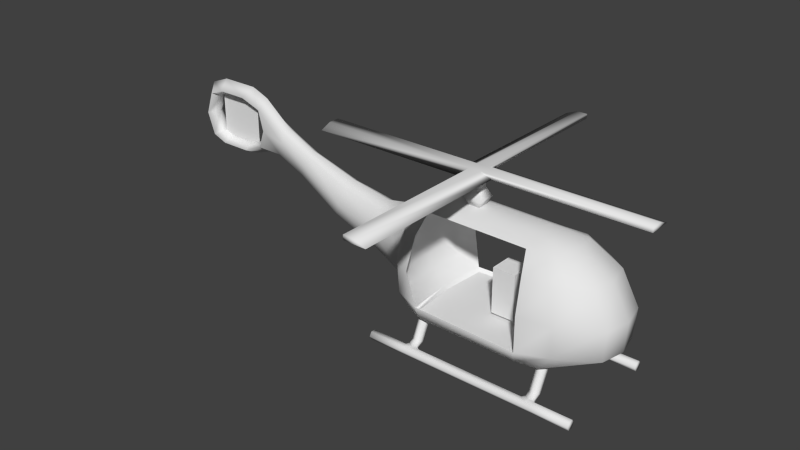 # Source: chopper.blend  (saved by Blender 2.73.0; exported with 4.5.12 LTS)
import bpy
from mathutils import Matrix  # noqa: F401  (used for matrix-valued properties, if any)

bpy.ops.wm.read_factory_settings(use_empty=True)
scene = bpy.context.scene
scene.name = 'Scene'

# ---- collections
col_collection_1 = bpy.data.collections.new('Collection 1'); scene.collection.children.link(col_collection_1)

# ---- materials (node trees are filled in below, after node groups)
mat_material = bpy.data.materials.new('Material')
mat_material.alpha_threshold = 0.0
mat_material.use_transparent_shadow = False
mat_material.roughness = 0.5
mat_material.line_color = (0.0, 0.0, 0.0, 1.0)

# ---- material node trees

# ---- world
world_world = bpy.data.worlds.new('World'); scene.world = world_world
world_world.color = (0.05088, 0.05088, 0.05088)
world_world.use_sun_shadow = False
world_world.sun_shadow_jitter_overblur = 0.0
world_world.cycles.sampling_method = 'MANUAL'
world_world.cycles.sample_map_resolution = 256

# ---- meshes
me_cube_001 = bpy.data.meshes.new('Cube.001')
me_cube_001.from_pydata([(-2.18, -0.9833, -0.8312), (1.972, -0.9833, -0.8312), (-2.18, -1.03, -0.9117), (1.972, -1.03, -0.9117), (-2.18, -1.123, -0.9117), (1.972, -1.123, -0.9117), (-2.18, -1.169, -0.8312), (1.972, -1.169, -0.8312), (-2.18, -1.123, -0.7507), (1.972, -1.123, -0.7507), (-2.18, -1.03, -0.7507), (1.972, -1.03, -0.7507), (-1.483, -0.9833, -0.8312), (-1.175, -0.9833, -0.8312), (-1.105, -1.03, -0.9117), (-1.327, -1.03, -0.9117), (-1.548, -1.03, -0.9117), (-1.135, -1.123, -0.9117), (-1.329, -1.123, -0.9117), (-1.505, -1.123, -0.9117), (-1.178, -1.169, -0.8312), (-1.329, -1.169, -0.8312), (-1.452, -1.169, -0.8312), (-1.201, -1.123, -0.7507), (-1.329, -1.123, -0.7507), (-1.45, -1.123, -0.7507), (-1.203, -1.03, -0.7507), (-1.329, -1.03, -0.7507), (-1.455, -1.03, -0.7507), (-1.334, -0.742, -0.7552), (-1.334, -0.5079, -0.2531), (-1.247, -0.7876, -0.734), (-1.247, -0.5535, -0.2318), (-1.247, -0.8787, -0.6915), (-1.247, -0.6447, -0.1893), (-1.334, -0.9243, -0.6702), (-1.334, -0.6902, -0.1681), (-1.421, -0.8787, -0.6915), (-1.421, -0.6447, -0.1893), (-1.421, -0.7876, -0.734), (-1.421, -0.5535, -0.2318), (-1.34, -0.945, -0.8553), (-1.247, -0.9579, -0.8161), (-1.252, -0.9729, -0.7413), (-1.333, -0.9824, -0.7209), (-1.414, -0.9729, -0.7413), (-1.421, -0.9579, -0.8161), (0.2239, -0.9833, -0.8312), (0.2239, -1.03, -0.9117), (0.2239, -1.123, -0.9117), (0.2239, -1.169, -0.8312), (0.2239, -1.123, -0.7507), (0.2239, -1.03, -0.7507), (1.275, -0.9833, -0.8312), (0.9672, -0.9833, -0.8312), (0.8974, -1.03, -0.9117), (1.119, -1.03, -0.9117), (1.34, -1.03, -0.9117), (0.9274, -1.123, -0.9117), (1.121, -1.123, -0.9117), (1.297, -1.123, -0.9117), (0.97, -1.169, -0.8312), (1.121, -1.169, -0.8312), (1.244, -1.169, -0.8312), (0.9935, -1.123, -0.7507), (1.121, -1.123, -0.7507), (1.242, -1.123, -0.7507), (0.9948, -1.03, -0.7507), (1.121, -1.03, -0.7507), (1.247, -1.03, -0.7507), (1.126, -0.742, -0.7552), (1.126, -0.5079, -0.2531), (1.039, -0.7876, -0.734), (1.039, -0.5535, -0.2318), (1.039, -0.8787, -0.6915), (1.039, -0.6447, -0.1893), (1.126, -0.9243, -0.6702), (1.126, -0.6902, -0.1681), (1.213, -0.8787, -0.6915), (1.213, -0.6447, -0.1893), (1.213, -0.7876, -0.734), (1.213, -0.5535, -0.2318), (1.132, -0.945, -0.8553), (1.039, -0.9579, -0.8161), (1.044, -0.9729, -0.7413), (1.125, -0.9824, -0.7209), (1.206, -0.9729, -0.7413), (1.213, -0.9579, -0.8161), (-2.18, 0.9833, -0.8312), (1.972, 0.9833, -0.8312), (-2.18, 1.03, -0.9117), (1.972, 1.03, -0.9117), (-2.18, 1.123, -0.9117), (1.972, 1.123, -0.9117), (-2.18, 1.169, -0.8312), (1.972, 1.169, -0.8312), (-2.18, 1.123, -0.7507), (1.972, 1.123, -0.7507), (-2.18, 1.03, -0.7507), (1.972, 1.03, -0.7507), (-1.483, 0.9833, -0.8312), (-1.175, 0.9833, -0.8312), (-1.105, 1.03, -0.9117), (-1.327, 1.03, -0.9117), (-1.548, 1.03, -0.9117), (-1.135, 1.123, -0.9117), (-1.329, 1.123, -0.9117), (-1.505, 1.123, -0.9117), (-1.178, 1.169, -0.8312), (-1.329, 1.169, -0.8312), (-1.452, 1.169, -0.8312), (-1.201, 1.123, -0.7507), (-1.329, 1.123, -0.7507), (-1.45, 1.123, -0.7507), (-1.203, 1.03, -0.7507), (-1.329, 1.03, -0.7507), (-1.455, 1.03, -0.7507), (-1.334, 0.742, -0.7552), (-1.334, 0.5079, -0.2531), (-1.247, 0.7876, -0.734), (-1.247, 0.5535, -0.2318), (-1.247, 0.8787, -0.6915), (-1.247, 0.6447, -0.1893), (-1.334, 0.9243, -0.6702), (-1.334, 0.6902, -0.1681), (-1.421, 0.8787, -0.6915), (-1.421, 0.6447, -0.1893), (-1.421, 0.7876, -0.734), (-1.421, 0.5535, -0.2318), (-1.34, 0.945, -0.8553), (-1.247, 0.9579, -0.8161), (-1.252, 0.9729, -0.7413), (-1.333, 0.9824, -0.7209), (-1.414, 0.9729, -0.7413), (-1.421, 0.9579, -0.8161), (0.2239, 0.9833, -0.8312), (0.2239, 1.03, -0.9117), (0.2239, 1.123, -0.9117), (0.2239, 1.169, -0.8312), (0.2239, 1.123, -0.7507), (0.2239, 1.03, -0.7507), (1.275, 0.9833, -0.8312), (0.9672, 0.9833, -0.8312), (0.8974, 1.03, -0.9117), (1.119, 1.03, -0.9117), (1.34, 1.03, -0.9117), (0.9274, 1.123, -0.9117), (1.121, 1.123, -0.9117), (1.297, 1.123, -0.9117), (0.97, 1.169, -0.8312), (1.121, 1.169, -0.8312), (1.244, 1.169, -0.8312), (0.9935, 1.123, -0.7507), (1.121, 1.123, -0.7507), (1.242, 1.123, -0.7507), (0.9948, 1.03, -0.7507), (1.121, 1.03, -0.7507), (1.247, 1.03, -0.7507), (1.126, 0.742, -0.7552), (1.126, 0.5079, -0.2531), (1.039, 0.7876, -0.734), (1.039, 0.5535, -0.2318), (1.039, 0.8787, -0.6915), (1.039, 0.6447, -0.1893), (1.126, 0.9243, -0.6702), (1.126, 0.6902, -0.1681), (1.213, 0.8787, -0.6915), (1.213, 0.6447, -0.1893), (1.213, 0.7876, -0.734), (1.213, 0.5535, -0.2318), (1.132, 0.945, -0.8553), (1.039, 0.9579, -0.8161), (1.044, 0.9729, -0.7413), (1.125, 0.9824, -0.7209), (1.206, 0.9729, -0.7413), (1.213, 0.9579, -0.8161), (-6.039, -4.586e-08, 1.45), (-6.985, -4.586e-08, 1.45), (-6.039, 2.552e-08, 2.396), (-6.985, 2.552e-08, 2.396), (-4.014, -0.3332, 2.412), (-4.014, 0.1109, 2.412), (2.533, 0.3332, 2.412), (2.533, -0.1109, 2.412), (-4.014, -0.1109, 2.504), (-4.014, 0.1109, 2.504), (2.533, 0.1109, 2.504), (2.533, -0.1109, 2.504), (-0.8502, 0.1109, 2.504), (-0.6312, 0.1109, 2.504), (-0.6312, 0.3332, 2.412), (-1.072, 0.1109, 2.412), (-0.6312, -0.1109, 2.504), (-0.8502, -0.1109, 2.504), (-0.8502, -0.3332, 2.412), (-0.4089, -0.1109, 2.412), (-0.6312, -3.222, 2.504), (-0.8502, -3.222, 2.504), (-0.8502, -3.222, 2.412), (-0.4089, -3.222, 2.412), (-0.8502, 3.222, 2.504), (-0.6312, 3.222, 2.504), (-0.6312, 3.222, 2.412), (-1.072, 3.222, 2.412), (-0.8324, -0.0917, 1.8), (-0.8324, 0.0917, 1.8), (-0.649, 0.0917, 1.8), (-0.649, -0.0917, 1.8), (-0.8324, -0.0917, 2.492), (-0.8324, 0.0917, 2.492), (-0.649, 0.0917, 2.492), (-0.649, -0.0917, 2.492), (-0.8324, -0.0917, 2.146), (-0.8324, 0.0917, 2.146), (-0.649, 0.0917, 2.146), (-0.649, -0.0917, 2.146), (-0.814, -0.07332, 2.319), (-0.814, 0.07332, 2.319), (-0.6674, 0.07332, 2.319), (-0.6674, -0.07332, 2.319), (-0.9119, 0.1713, 1.973), (-0.5694, 0.1713, 1.973), (-0.5694, -0.1713, 1.973), (-0.9119, -0.1713, 1.973), (-1.653, -0.7485, -0.1722), (-1.653, 0.7485, -0.1722), (1.176, 0.8647, -0.2158), (1.176, -0.8647, -0.2158), (-1.632, -0.5335, 1.658), (-1.632, 0.5335, 1.658), (1.051, 0.6061, 1.614), (1.051, -0.6061, 1.614), (-1.737, -0.2293, 1.764), (-1.737, 0.2293, 1.764), (-1.765, 0.3996, -0.2481), (-1.765, -0.3996, -0.2481), (1.262, 0.3347, 1.714), (1.262, -0.3347, 1.714), (1.421, -0.4117, -0.2592), (1.421, 0.4117, -0.2592), (-1.756, -0.8485, 0.1136), (-1.756, 0.8485, 0.1136), (1.417, 0.9347, 0.1211), (1.417, -0.9347, 0.1211), (-2.11, -0.4036, 0.1857), (-2.11, 0.4036, 0.1857), (2.105, 0.4649, 0.1013), (2.105, -0.4649, 0.1013), (-1.756, -0.9036, 0.6908), (-1.737, -0.7261, 1.296), (-1.756, 0.9036, 0.6908), (-1.737, 0.7261, 1.296), (1.428, 0.9453, 0.6936), (1.29, 0.8596, 1.277), (1.428, -0.9453, 0.6936), (1.29, -0.8596, 1.277), (-2.085, -0.4974, 0.7031), (-2.045, -0.3504, 1.265), (-2.085, 0.4974, 0.7031), (-2.045, 0.3504, 1.265), (2.151, 0.4819, 0.6913), (1.821, 0.4649, 1.307), (2.151, -0.4819, 0.6913), (1.821, -0.4649, 1.307), (0.7117, 0.8011, 1.282), (-1.378, 0.5277, 1.669), (-1.3, 0.8459, -0.2544), (0.709, 0.888, -0.2489), (0.5989, -0.525, 1.651), (-1.378, -0.5277, 1.669), (-1.3, -0.8459, -0.2544), (0.709, -0.888, -0.2489), (-1.3, -0.4086, -0.3376), (0.7782, -0.3912, -0.341), (-1.3, 0.4086, -0.3376), (0.7782, 0.3912, -0.341), (0.7047, -0.2026, 1.815), (-1.457, -0.2033, 1.829), (0.7047, 0.2026, 1.815), (-1.457, 0.2033, 1.829), (-1.33, 0.9323, 0.001411), (0.7117, -0.8011, 1.282), (-1.33, -0.9323, 0.001411), (1.249, 0.6793, -0.06683), (-1.457, 0.7855, 1.295), (1.249, -0.6793, -0.06683), (1.462, 0.0, -0.06684), (0.7775, 1.013, 0.6936), (-1.457, -0.7855, 1.295), (-1.349, 0.0, -0.06685), (-1.481, -0.9964, 0.6912), (-1.286, 0.8869, -0.06685), (-1.83, 0.0, -0.303), (1.319, 0.0, 1.712), (1.487, 0.0, -0.2592), (-2.146, 0.0, 0.04116), (2.209, 0.0, 0.1013), (-2.087, 0.0, 1.394), (1.909, 0.0, 1.307), (2.257, 0.0, 0.6913), (-1.544, 0.0, -0.3558), (0.8114, 0.0, -0.341), (-2.938, 0.0, 0.2901), (-3.56, 0.0, 1.446), (-3.907, 0.0, 0.5851), (-3.607, -0.1965, 1.331), (-3.701, -0.2813, 0.9948), (-3.837, -0.1979, 0.7362), (-4.601, 1.863e-09, 1.754), (-4.859, 1.863e-09, 1.233), (-4.554, -0.1392, 1.65), (-4.708, -0.1743, 1.479), (-4.754, -0.1449, 1.243), (-2.904, -0.2512, 0.435), (-2.809, -0.338, 0.7765), (-2.754, -0.2444, 1.168), (-2.732, 0.0, 1.292), (0.7751, 0.0, -0.06685), (-1.396, 0.0, 0.001411), (-1.757, 7.236e-10, 0.7232), (-3.607, 0.1965, 1.331), (-3.701, 0.2813, 0.9948), (-3.837, 0.1979, 0.7362), (0.7751, 0.9591, -0.06685), (1.185, -0.5278, 1.546), (1.495, -0.7771, 0.7892), (1.381, -0.7195, 1.269), (1.441, 0.0, 1.626), (-1.286, -0.8869, -0.06685), (1.688, 0.0, 1.293), (1.834, 0.0, 0.7873), (-1.8, 0.0, 1.762), (0.7271, 0.0, 1.813), (-1.507, 0.0, 1.827), (-1.737, 7.236e-10, 1.239), (-1.378, 0.0, 1.669), (0.5989, 0.0, 1.651), (-4.554, 0.1392, 1.65), (-4.708, 0.1743, 1.479), (-4.754, 0.1449, 1.243), (-2.904, 0.2512, 0.435), (-2.809, 0.338, 0.7765), (-2.754, 0.2444, 1.168), (1.288, 0.7108, 0.001425), (1.185, 0.5278, 1.546), (1.495, 0.7771, 0.7892), (1.381, 0.7195, 1.269), (-1.693, 0.3903, 1.448), (-1.737, 0.5563, 1.239), (-1.757, 0.735, 0.7232), (-1.757, -0.735, 0.7232), (-1.651, -0.6925, 0.2346), (-1.693, -0.3903, 1.448), (-1.737, -0.5563, 1.239), (-1.698, 7.236e-10, 0.2347), (-1.693, 7.236e-10, 1.448), (-1.651, 0.6925, 0.2346), (0.7751, -0.9591, -0.06685), (-1.286, -0.8869, -0.06685), (0.7751, 0.9591, -0.06685), (-1.286, 0.8869, -0.06685), (-1.349, 0.0, -0.06685), (1.462, 0.0, -0.06684), (1.249, -0.6793, -0.06683), (1.249, 0.6793, -0.06683), (-5.158, 1.89e-08, 2.026), (-5.365, 2.027e-08, 1.516), (-5.205, -0.1419, 1.952), (-5.232, -0.16, 1.752), (-5.333, -0.1491, 1.505), (-5.205, 0.1419, 1.952), (-5.232, 0.16, 1.752), (-5.333, 0.1491, 1.505), (-5.747, 2.907e-08, 2.501), (-5.746, 3.359e-08, 1.41), (-5.837, -0.176, 2.295), (-5.675, -0.2261, 1.917), (-5.852, -0.1772, 1.523), (-5.837, 0.176, 2.295), (-5.675, 0.2261, 1.917), (-5.852, 0.1772, 1.523), (-7.427, 1.593e-08, 1.936), (-7.259, 2.907e-08, 2.501), (-7.259, 3.359e-08, 1.41), (-7.093, -0.2305, 2.362), (-7.249, -0.2261, 1.917), (-7.093, -0.2305, 1.492), (-7.093, 0.2305, 2.362), (-7.249, 0.2261, 1.917), (-7.093, 0.2305, 1.492), (-6.881, 3.539e-08, 1.275), (-6.125, 3.539e-08, 1.275), (-6.804, 0.2305, 1.381), (-6.202, 0.2305, 1.381), (-6.201, 0.2305, 2.471), (-6.805, 0.2305, 2.471), (-6.129, 3.353e-08, 2.65), (-6.877, 3.539e-08, 2.65), (-6.804, -0.2305, 1.381), (-6.202, -0.2305, 1.381), (-6.805, -0.2305, 2.471), (-6.201, -0.2305, 2.471), (-5.998, 3.155e-08, 1.555), (-6.245, 3.155e-08, 1.461), (-6.759, 3.155e-08, 1.461), (-7.005, 3.155e-08, 1.555), (-7.138, 3.155e-08, 1.919), (-7.005, 5.698e-08, 2.298), (-6.759, 5.698e-08, 2.391), (-6.244, 5.698e-08, 2.391), (-5.999, 5.698e-08, 2.298), (-5.796, 3.155e-08, 1.919), (0.7751, -0.9591, -0.06685), (-1.33, -0.9323, 0.001411), (0.7751, 1.008, 0.001411), (-1.481, 0.9964, 0.6912), (1.288, -0.7108, 0.001425), (1.512, 0.0, 0.001416), (1.288, -0.7108, 0.001425), (0.7751, -1.008, 0.001411), (0.7751, 1.008, 0.001411), (0.5989, 0.525, 1.651), (0.7751, 1.008, 0.001411), (0.7117, 0.8011, 1.282), (-1.33, 0.9323, 0.001411), (-1.33, 0.9323, 0.001411), (-1.396, 0.0, 0.001411), (1.288, 0.7108, 0.001425), (-1.481, 0.9964, 0.6912), (0.7775, -1.013, 0.6936), (0.7751, -1.008, 0.001411), (1.512, 0.0, 0.001416), (-1.481, -0.9964, 0.6912), (0.7117, -0.8011, 1.282), (-1.457, -0.7855, 1.295), (-1.457, 0.7855, 1.295), (0.7775, 1.013, 0.6936), (0.7775, -1.013, 0.6936), (-1.378, -0.5277, 1.669), (0.5989, -0.525, 1.651), (-1.378, 0.5277, 1.669), (0.5989, 0.525, 1.651)], [], [(3, 1, 7, 5), (1, 3, 57, 53), (54, 83, 82, 55), (84, 83, 54, 67), (57, 60, 59, 56), (3, 5, 60, 57), (56, 59, 58, 55), (0, 2, 4, 6), (0, 12, 16, 2), (13, 14, 41, 42), (43, 26, 13, 42), (2, 16, 19, 4), (16, 15, 18, 19), (15, 14, 17, 18), (4, 19, 22, 6), (19, 18, 21, 22), (18, 17, 20, 21), (6, 22, 25, 8), (22, 21, 24, 25), (21, 20, 23, 24), (10, 28, 12, 0), (46, 12, 28, 45), (45, 28, 27, 44), (8, 25, 28, 10), (25, 24, 27, 28), (24, 23, 26, 27), (29, 30, 32, 31), (31, 32, 34, 33), (33, 34, 36, 35), (35, 36, 38, 37), (39, 40, 30, 29), (37, 38, 40, 39), (39, 29, 41, 46), (27, 26, 43, 44), (37, 39, 46, 45), (35, 37, 45, 44), (33, 35, 44, 43), (31, 33, 43, 42), (29, 31, 42, 41), (46, 41, 16, 12), (14, 15, 16, 41), (23, 51, 52, 26), (20, 50, 51, 23), (17, 49, 50, 20), (14, 48, 49, 17), (13, 47, 48, 14), (26, 52, 47, 13), (5, 7, 63, 60), (60, 63, 62, 59), (59, 62, 61, 58), (7, 9, 66, 63), (63, 66, 65, 62), (62, 65, 64, 61), (11, 1, 53, 69), (87, 86, 69, 53), (86, 85, 68, 69), (9, 11, 69, 66), (66, 69, 68, 65), (65, 68, 67, 64), (70, 72, 73, 71), (72, 74, 75, 73), (74, 76, 77, 75), (76, 78, 79, 77), (80, 70, 71, 81), (78, 80, 81, 79), (80, 87, 82, 70), (68, 85, 84, 67), (78, 86, 87, 80), (76, 85, 86, 78), (74, 84, 85, 76), (72, 83, 84, 74), (70, 82, 83, 72), (87, 53, 57, 82), (55, 82, 57, 56), (64, 67, 52, 51), (61, 64, 51, 50), (58, 61, 50, 49), (55, 58, 49, 48), (54, 55, 48, 47), (67, 54, 47, 52), (89, 91, 93, 95), (89, 141, 145, 91), (142, 143, 170, 171), (172, 155, 142, 171), (145, 144, 147, 148), (91, 145, 148, 93), (144, 143, 146, 147), (90, 88, 94, 92), (88, 90, 104, 100), (101, 130, 129, 102), (131, 130, 101, 114), (90, 92, 107, 104), (104, 107, 106, 103), (103, 106, 105, 102), (92, 94, 110, 107), (107, 110, 109, 106), (106, 109, 108, 105), (94, 96, 113, 110), (110, 113, 112, 109), (109, 112, 111, 108), (98, 88, 100, 116), (134, 133, 116, 100), (133, 132, 115, 116), (96, 98, 116, 113), (113, 116, 115, 112), (112, 115, 114, 111), (117, 119, 120, 118), (119, 121, 122, 120), (121, 123, 124, 122), (123, 125, 126, 124), (127, 117, 118, 128), (125, 127, 128, 126), (127, 134, 129, 117), (115, 132, 131, 114), (125, 133, 134, 127), (123, 132, 133, 125), (121, 131, 132, 123), (119, 130, 131, 121), (117, 129, 130, 119), (134, 100, 104, 129), (102, 129, 104, 103), (111, 114, 140, 139), (108, 111, 139, 138), (105, 108, 138, 137), (102, 105, 137, 136), (101, 102, 136, 135), (114, 101, 135, 140), (93, 148, 151, 95), (148, 147, 150, 151), (147, 146, 149, 150), (95, 151, 154, 97), (151, 150, 153, 154), (150, 149, 152, 153), (99, 157, 141, 89), (175, 141, 157, 174), (174, 157, 156, 173), (97, 154, 157, 99), (154, 153, 156, 157), (153, 152, 155, 156), (158, 159, 161, 160), (160, 161, 163, 162), (162, 163, 165, 164), (164, 165, 167, 166), (168, 169, 159, 158), (166, 167, 169, 168), (168, 158, 170, 175), (156, 155, 172, 173), (166, 168, 175, 174), (164, 166, 174, 173), (162, 164, 173, 172), (160, 162, 172, 171), (158, 160, 171, 170), (175, 170, 145, 141), (143, 144, 145, 170), (152, 139, 140, 155), (149, 138, 139, 152), (146, 137, 138, 149), (143, 136, 137, 146), (142, 135, 136, 143), (155, 140, 135, 142), (99, 89, 95, 97), (1, 11, 9, 7), (10, 0, 6, 8), (88, 98, 96, 94), (177, 176, 178, 179), (184, 185, 181, 180), (189, 186, 182, 190), (186, 187, 183, 182), (193, 184, 180, 194), (195, 190, 182, 183), (193, 188, 185, 184), (185, 188, 191, 181), (189, 190, 202, 201), (187, 192, 195, 183), (193, 194, 198, 197), (180, 181, 191, 194), (194, 191, 190, 195), (187, 186, 189, 192), (192, 189, 188, 193), (196, 197, 198, 199), (195, 192, 196, 199), (194, 195, 199, 198), (192, 193, 197, 196), (200, 201, 202, 203), (191, 188, 200, 203), (190, 191, 203, 202), (188, 189, 201, 200), (223, 220, 205, 204), (220, 221, 206, 205), (221, 222, 207, 206), (222, 223, 204, 207), (204, 205, 206, 207), (211, 210, 209, 208), (216, 217, 213, 212), (217, 218, 214, 213), (218, 219, 215, 214), (219, 216, 212, 215), (208, 209, 217, 216), (209, 210, 218, 217), (210, 211, 219, 218), (211, 208, 216, 219), (212, 213, 220, 223), (213, 214, 221, 220), (214, 215, 222, 221), (215, 212, 223, 222), (247, 243, 227, 238), (322, 339, 338, 321), (240, 244, 235, 224), (296, 247, 238, 294), (271, 273, 238, 227), (269, 277, 232, 228), (262, 254, 243, 247), (248, 256, 244, 240), (299, 262, 247, 296), (237, 231, 255, 263), (263, 255, 254, 262), (269, 228, 249, 288), (288, 249, 248, 290), (228, 232, 257, 249), (249, 257, 256, 248), (267, 226, 239, 275), (293, 237, 263, 298), (298, 263, 262, 299), (302, 313, 307, 304), (313, 314, 306, 307), (314, 315, 305, 306), (224, 235, 272, 270), (270, 272, 273, 271), (231, 237, 276, 268), (268, 276, 277, 269), (306, 305, 310, 311), (307, 306, 311, 312), (244, 295, 292, 235), (304, 307, 312, 309), (273, 301, 294, 238), (315, 316, 303, 305), (235, 292, 300, 272), (272, 300, 301, 273), (340, 322, 321, 341), (265, 229, 233, 279), (341, 321, 320, 342), (337, 338, 371, 370), (338, 339, 372, 371), (305, 303, 308, 310), (295, 244, 313, 302), (244, 256, 314, 313), (256, 257, 315, 314), (257, 297, 316, 315), (361, 358, 357, 317), (334, 355, 352, 353), (250, 241, 245, 258), (351, 354, 319, 350), (280, 266, 225, 241), (236, 261, 253, 230), (260, 246, 242, 252), (261, 260, 252, 253), (225, 266, 274, 234), (229, 251, 259, 233), (241, 225, 234, 245), (266, 267, 275, 274), (245, 340, 341, 258), (251, 250, 258, 259), (265, 284, 251, 229), (344, 421, 423, 346), (321, 338, 337, 320), (246, 239, 226, 242), (357, 363, 362, 317), (344, 327, 336, 421), (327, 329, 326, 324), (329, 330, 325, 326), (304, 309, 339, 322), (245, 234, 292, 295), (236, 278, 332, 293), (342, 320, 303, 316), (326, 325, 429, 433), (339, 309, 366, 372), (298, 299, 260, 261), (327, 344, 346, 329), (350, 319, 334, 353), (258, 341, 342, 259), (237, 293, 332, 276), (276, 332, 333, 277), (277, 333, 331, 232), (232, 331, 297, 257), (274, 275, 301, 300), (295, 302, 340, 245), (296, 294, 239, 246), (349, 348, 334, 319), (279, 233, 331, 333), (293, 298, 261, 236), (233, 259, 297, 331), (359, 317, 362, 364), (299, 296, 246, 260), (275, 239, 294, 301), (278, 279, 333, 332), (356, 349, 319, 354), (320, 337, 308, 303), (308, 337, 370, 365), (234, 274, 300, 292), (329, 346, 345, 330), (302, 304, 322, 340), (259, 342, 316, 297), (361, 317, 359, 360), (334, 348, 347, 355), (285, 418, 417, 286), (370, 371, 379, 378), (371, 372, 380, 379), (372, 366, 374, 380), (365, 370, 378, 373), (309, 312, 369, 366), (312, 311, 368, 369), (311, 310, 367, 368), (310, 308, 365, 367), (373, 378, 394, 396), (374, 377, 399, 391), (366, 369, 377, 374), (369, 368, 376, 377), (368, 367, 375, 376), (367, 365, 373, 375), (384, 382, 381, 385), (385, 381, 383, 386), (388, 389, 383, 381), (387, 388, 381, 382), (375, 373, 396, 401), (397, 395, 387, 382), (390, 398, 386, 383), (400, 397, 382, 384), (380, 374, 391, 393), (390, 392, 393, 391), (395, 397, 396, 394), (398, 390, 391, 399), (397, 400, 401, 396), (392, 390, 383, 389), (402, 380, 393, 403), (404, 398, 399, 403), (405, 386, 398, 404), (405, 389, 388, 406), (406, 388, 387, 407), (408, 400, 384, 407), (408, 409, 401, 400), (410, 375, 401, 409), (411, 410, 378, 379), (402, 411, 379, 380), (377, 402, 403, 399), (392, 404, 403, 393), (389, 405, 404, 392), (386, 405, 406, 385), (385, 406, 407, 384), (395, 408, 407, 387), (395, 394, 409, 408), (378, 410, 409, 394), (376, 375, 410, 411), (377, 376, 411, 402), (413, 240, 224, 270), (253, 252, 287, 264), (290, 248, 240, 413), (243, 430, 271, 227), (430, 413, 270, 271), (254, 437, 430, 243), (252, 242, 422, 287), (231, 268, 281, 255), (255, 281, 437, 254), (441, 265, 279, 278), (284, 415, 250, 251), (230, 253, 264, 441), (336, 439, 438, 335), (230, 441, 278, 236), (422, 267, 266, 280), (242, 226, 267, 422), (436, 420, 343, 345), (346, 423, 436, 345), (415, 280, 241, 250), (429, 325, 416, 419), (330, 431, 416, 325), (324, 326, 433, 439), (324, 439, 336, 327), (330, 345, 343, 431), (336, 335, 440, 421), (347, 348, 435, 440), (348, 349, 428, 435), (351, 350, 432, 282), (353, 352, 438, 434), (350, 353, 434, 432), (354, 351, 282, 318), (352, 355, 335, 438), (349, 356, 425, 428), (355, 347, 440, 335), (356, 354, 318, 425), (412, 328, 413, 430), (291, 323, 414, 424), (328, 289, 426, 413), (412, 430, 418, 285), (283, 427, 414, 323), (289, 291, 424, 426), (286, 417, 427, 283)])
me_cube_001.polygons.foreach_set('use_smooth', [1, 1, 1, 1, 1, 1, 1, 1, 1, 1, 1, 1, 1, 1, 1, 1, 1, 1, 1, 1, 1, 1, 1, 1, 1, 1, 1, 1, 1, 1, 1, 1, 1, 1, 1, 1, 1, 1, 1, 1, 1, 1, 1, 1, 1, 1, 1, 1, 1, 1, 1, 1, 1, 1, 1, 1, 1, 1, 1, 1, 1, 1, 1, 1, 1, 1, 1, 1, 1, 1, 1, 1, 1, 1, 1, 1, 1, 1, 1, 1, 1, 1, 1, 1, 1, 1, 1, 1, 1, 1, 1, 1, 1, 1, 1, 1, 1, 1, 1, 1, 1, 1, 1, 1, 1, 1, 1, 1, 1, 1, 1, 1, 1, 1, 1, 1, 1, 1, 1, 1, 1, 1, 1, 1, 1, 1, 1, 1, 1, 1, 1, 1, 1, 1, 1, 1, 1, 1, 1, 1, 1, 1, 1, 1, 1, 1, 1, 1, 1, 1, 1, 1, 1, 1, 1, 1, 1, 1, 1, 1, 1, 1, 1, 1, 0, 1, 1, 1, 1, 1, 1, 1, 1, 1, 1, 1, 1, 1, 1, 1, 1, 1, 1, 1, 1, 1, 1, 1, 1, 1, 1, 1, 1, 1, 1, 1, 1, 1, 1, 1, 1, 1, 1, 1, 1, 1, 1, 1, 1, 1, 1, 1, 1, 1, 1, 1, 1, 1, 1, 1, 1, 1, 1, 1, 1, 1, 1, 1, 1, 1, 1, 1, 1, 1, 1, 1, 1, 1, 1, 1, 1, 1, 1, 1, 1, 1, 1, 1, 0, 1, 1, 1, 1, 1, 1, 1, 1, 1, 1, 1, 1, 1, 1, 1, 1, 1, 0, 1, 1, 1, 1, 1, 1, 1, 1, 1, 1, 1, 1, 1, 1, 1, 1, 1, 1, 1, 1, 1, 1, 1, 1, 0, 1, 1, 1, 1, 1, 1, 1, 1, 1, 1, 0, 1, 1, 1, 1, 1, 1, 1, 1, 1, 1, 1, 1, 1, 1, 1, 1, 1, 1, 1, 1, 1, 1, 1, 1, 1, 1, 1, 1, 1, 1, 1, 1, 1, 1, 1, 1, 1, 1, 1, 1, 1, 1, 1, 1, 1, 1, 1, 1, 1, 1, 1, 1, 1, 1, 1, 1, 1, 1, 1, 1, 1, 1, 1, 1, 1, 1, 1, 1, 1, 1, 1, 1, 1, 1, 1, 1, 1, 1, 1, 1, 1, 1, 1, 1, 1, 1, 1, 1, 1, 1, 1, 1])
_uv = me_cube_001.uv_layers.new(name='UVMap')
_uv.uv.foreach_set('vector', [0.2141, 0.8614, 0.2078, 0.8578, 0.2203, 0.8506, 0.2203, 0.8578, 0.3799, 0.9768, 0.3735, 0.9767, 0.3735, 0.9276, 0.3799, 0.9226, 0.9558, 0.7818, 0.9545, 0.7761, 0.9575, 0.7689, 0.9622, 0.7873, 0.9487, 0.7758, 0.9545, 0.7761, 0.9558, 0.7818, 0.9496, 0.7798, 0.9422, 0.08297, 0.9494, 0.08637, 0.9494, 0.1, 0.9422, 0.1002, 0.9422, 0.03388, 0.9494, 0.03388, 0.9494, 0.08637, 0.9422, 0.08297, 0.9422, 0.1002, 0.9494, 0.1, 0.9494, 0.1151, 0.9422, 0.1174, 0.1985, 0.8506, 0.1985, 0.8578, 0.1922, 0.8614, 0.186, 0.8578, 0.9661, 0.603, 0.9653, 0.6571, 0.959, 0.6518, 0.9598, 0.6027, 0.9558, 0.9482, 0.9622, 0.9429, 0.9575, 0.9609, 0.9545, 0.9537, 0.9487, 0.9542, 0.9496, 0.9505, 0.9558, 0.9482, 0.9545, 0.9537, 0.9422, 0.3566, 0.9422, 0.3075, 0.9494, 0.3041, 0.9494, 0.3566, 0.9422, 0.3075, 0.9422, 0.2902, 0.9494, 0.2904, 0.9494, 0.3041, 0.9422, 0.2902, 0.9422, 0.273, 0.9494, 0.2754, 0.9494, 0.2904, 0.821, 0.9517, 0.821, 0.8992, 0.8274, 0.895, 0.8274, 0.9516, 0.821, 0.8992, 0.821, 0.8856, 0.8274, 0.8855, 0.8274, 0.895, 0.821, 0.8856, 0.821, 0.8705, 0.8274, 0.8737, 0.8274, 0.8855, 0.8274, 0.9516, 0.8274, 0.895, 0.8335, 0.895, 0.8335, 0.9517, 0.8274, 0.895, 0.8274, 0.8855, 0.8335, 0.8856, 0.8335, 0.895, 0.8274, 0.8855, 0.8274, 0.8737, 0.8335, 0.8757, 0.8335, 0.8856, 0.9723, 0.6029, 0.9714, 0.6592, 0.9653, 0.6571, 0.9661, 0.603, 0.9665, 0.662, 0.9653, 0.6571, 0.9714, 0.6592, 0.9723, 0.6626, 0.8864, 0.09337, 0.8908, 0.09016, 0.8908, 0.09997, 0.8871, 0.09969, 0.898, 0.03382, 0.898, 0.09059, 0.8908, 0.09016, 0.8908, 0.03382, 0.898, 0.09059, 0.898, 0.09997, 0.8908, 0.09997, 0.8908, 0.09016, 0.898, 0.09997, 0.898, 0.1099, 0.8908, 0.1098, 0.8908, 0.09997, 0.07554, 0.9411, 0.07554, 0.9808, 0.06892, 0.9824, 0.06892, 0.9427, 0.0475, 0.9839, 0.05182, 0.9411, 0.0596, 0.9419, 0.05528, 0.9847, 0.151, 0.9411, 0.151, 0.9794, 0.1444, 0.9813, 0.1444, 0.943, 0.1444, 0.943, 0.1444, 0.9813, 0.1375, 0.9797, 0.1375, 0.9413, 0.08245, 0.9425, 0.08245, 0.9822, 0.07554, 0.9808, 0.07554, 0.9411, 0.8067, 0.9271, 0.811, 0.9699, 0.8032, 0.9707, 0.7989, 0.9278, 0.786, 0.008156, 0.7928, 0.004663, 0.7924, 0.02044, 0.7861, 0.02139, 0.8908, 0.09997, 0.8908, 0.1098, 0.8864, 0.1059, 0.8871, 0.09969, 0.8067, 0.9271, 0.7989, 0.9278, 0.807, 0.9156, 0.811, 0.92, 0.8826, 0.09962, 0.879, 0.09284, 0.8864, 0.09337, 0.8871, 0.09969, 0.879, 0.1064, 0.8826, 0.09962, 0.8871, 0.09969, 0.8864, 0.1059, 0.0475, 0.9839, 0.05528, 0.9847, 0.0596, 0.9918, 0.05561, 0.9962, 0.7928, 0.004663, 0.7995, 0.008255, 0.7995, 0.02149, 0.7924, 0.02044, 0.9665, 0.662, 0.9634, 0.6683, 0.959, 0.6518, 0.9653, 0.6571, 0.9422, 0.273, 0.9422, 0.2902, 0.9422, 0.3075, 0.9356, 0.2914, 0.898, 0.1099, 0.898, 0.2207, 0.8908, 0.2207, 0.8908, 0.1098, 0.8274, 0.8737, 0.8274, 0.7648, 0.8335, 0.7649, 0.8335, 0.8757, 0.821, 0.8705, 0.821, 0.7649, 0.8274, 0.7648, 0.8274, 0.8737, 0.9422, 0.273, 0.9422, 0.1697, 0.9494, 0.1697, 0.9494, 0.2754, 0.9558, 0.9482, 0.9558, 0.8395, 0.9622, 0.8396, 0.9622, 0.9429, 0.9496, 0.9505, 0.9496, 0.8397, 0.9558, 0.8395, 0.9558, 0.9482, 0.821, 0.6291, 0.8274, 0.629, 0.8274, 0.6856, 0.821, 0.6816, 0.821, 0.6816, 0.8274, 0.6856, 0.8274, 0.6951, 0.821, 0.6952, 0.821, 0.6952, 0.8274, 0.6951, 0.8274, 0.7069, 0.821, 0.7103, 0.8274, 0.629, 0.8335, 0.6291, 0.8335, 0.6859, 0.8274, 0.6856, 0.8274, 0.6856, 0.8335, 0.6859, 0.8335, 0.6953, 0.8274, 0.6951, 0.8274, 0.6951, 0.8335, 0.6953, 0.8335, 0.7052, 0.8274, 0.7069, 0.386, 0.9767, 0.3799, 0.9768, 0.3799, 0.9226, 0.386, 0.9204, 0.9879, 0.3544, 0.9922, 0.3502, 0.9953, 0.3534, 0.9888, 0.3566, 0.8864, 0.297, 0.8871, 0.2907, 0.8908, 0.2904, 0.8908, 0.3002, 0.898, 0.3566, 0.8908, 0.3566, 0.8908, 0.3002, 0.898, 0.2998, 0.898, 0.2998, 0.8908, 0.3002, 0.8908, 0.2904, 0.898, 0.2904, 0.898, 0.2904, 0.8908, 0.2904, 0.8908, 0.2806, 0.898, 0.2805, 0.2431, 0.9411, 0.25, 0.9425, 0.25, 0.9822, 0.2431, 0.9808, 0.004663, 0.9534, 0.01244, 0.9526, 0.01676, 0.9954, 0.008978, 0.9962, 0.1603, 0.9413, 0.1673, 0.943, 0.1673, 0.9813, 0.1603, 0.9797, 0.1673, 0.943, 0.1739, 0.9411, 0.1739, 0.9794, 0.1673, 0.9813, 0.2365, 0.9427, 0.2431, 0.9411, 0.2431, 0.9808, 0.2365, 0.9824, 0.9883, 0.3429, 0.9806, 0.3416, 0.9876, 0.2992, 0.9953, 0.3004, 0.3517, 0.8444, 0.3517, 0.8576, 0.3455, 0.8566, 0.345, 0.8408, 0.8908, 0.2904, 0.8871, 0.2907, 0.8864, 0.2844, 0.8908, 0.2806, 0.9883, 0.3429, 0.9922, 0.3502, 0.9879, 0.3544, 0.9806, 0.3416, 0.8826, 0.2908, 0.8871, 0.2907, 0.8864, 0.297, 0.879, 0.2976, 0.879, 0.284, 0.8864, 0.2844, 0.8871, 0.2907, 0.8826, 0.2908, 0.004663, 0.9534, 0.01278, 0.9411, 0.01676, 0.9455, 0.01244, 0.9526, 0.345, 0.8408, 0.3455, 0.8566, 0.3382, 0.8575, 0.3381, 0.8443, 0.3812, 0.9179, 0.3799, 0.9226, 0.3735, 0.9276, 0.3782, 0.9117, 0.9422, 0.1174, 0.9356, 0.09923, 0.9422, 0.08297, 0.9422, 0.1002, 0.898, 0.2805, 0.8908, 0.2806, 0.8908, 0.2207, 0.898, 0.2207, 0.8274, 0.7069, 0.8335, 0.7052, 0.8335, 0.7649, 0.8274, 0.7648, 0.821, 0.7103, 0.8274, 0.7069, 0.8274, 0.7648, 0.821, 0.7649, 0.9422, 0.1174, 0.9494, 0.1151, 0.9494, 0.1697, 0.9422, 0.1697, 0.9558, 0.7818, 0.9622, 0.7873, 0.9622, 0.8396, 0.9558, 0.8395, 0.9496, 0.7798, 0.9558, 0.7818, 0.9558, 0.8395, 0.9496, 0.8397, 0.2777, 0.8578, 0.2714, 0.8614, 0.2652, 0.8578, 0.2652, 0.8506, 0.9173, 0.9737, 0.9173, 0.9196, 0.9236, 0.9246, 0.9236, 0.9736, 0.9654, 0.4143, 0.959, 0.4198, 0.9636, 0.4013, 0.9666, 0.4086, 0.9724, 0.4083, 0.9715, 0.4123, 0.9654, 0.4143, 0.9666, 0.4086, 0.8501, 0.6781, 0.8501, 0.6953, 0.8428, 0.6951, 0.8428, 0.6815, 0.8501, 0.629, 0.8501, 0.6781, 0.8428, 0.6815, 0.8428, 0.629, 0.8501, 0.6953, 0.8501, 0.7125, 0.8428, 0.7102, 0.8428, 0.6951, 0.2995, 0.8506, 0.2995, 0.8578, 0.287, 0.8506, 0.2932, 0.847, 0.9661, 0.7429, 0.9597, 0.7431, 0.959, 0.694, 0.9653, 0.6887, 0.9654, 0.5807, 0.9666, 0.5862, 0.9636, 0.5934, 0.959, 0.5754, 0.9724, 0.5867, 0.9666, 0.5862, 0.9654, 0.5807, 0.9715, 0.583, 0.8501, 0.9517, 0.8428, 0.9517, 0.8428, 0.8992, 0.8501, 0.9026, 0.8501, 0.9026, 0.8428, 0.8992, 0.8428, 0.8855, 0.8501, 0.8854, 0.8501, 0.8854, 0.8428, 0.8855, 0.8428, 0.8705, 0.8501, 0.8682, 0.9713, 0.3565, 0.9649, 0.3564, 0.9649, 0.2998, 0.9713, 0.3041, 0.9713, 0.3041, 0.9649, 0.2998, 0.9649, 0.2903, 0.9713, 0.2904, 0.9713, 0.2904, 0.9649, 0.2903, 0.9649, 0.2786, 0.9713, 0.2754, 0.9649, 0.3564, 0.9588, 0.3566, 0.9588, 0.2998, 0.9649, 0.2998, 0.9649, 0.2998, 0.9588, 0.2998, 0.9588, 0.2904, 0.9649, 0.2903, 0.9649, 0.2903, 0.9588, 0.2904, 0.9588, 0.2805, 0.9649, 0.2786, 0.9723, 0.7429, 0.9661, 0.7429, 0.9653, 0.6887, 0.9714, 0.6866, 0.9665, 0.6838, 0.9723, 0.6833, 0.9714, 0.6866, 0.9653, 0.6887, 0.919, 0.09337, 0.9182, 0.09969, 0.9146, 0.09997, 0.9146, 0.09016, 0.9073, 0.03382, 0.9146, 0.03382, 0.9146, 0.09016, 0.9073, 0.09059, 0.9073, 0.09059, 0.9146, 0.09016, 0.9146, 0.09997, 0.9073, 0.09997, 0.9073, 0.09997, 0.9146, 0.09997, 0.9146, 0.1098, 0.9073, 0.1099, 0.09869, 0.9411, 0.1053, 0.9427, 0.1053, 0.9824, 0.09869, 0.9808, 0.02608, 0.9534, 0.03386, 0.9526, 0.03818, 0.9954, 0.0304, 0.9962, 0.2272, 0.9813, 0.2206, 0.9794, 0.2206, 0.9411, 0.2272, 0.943, 0.2206, 0.9794, 0.2137, 0.9811, 0.2137, 0.9428, 0.2206, 0.9411, 0.09178, 0.9425, 0.09869, 0.9411, 0.09869, 0.9808, 0.09178, 0.9822, 0.9895, 0.8975, 0.9817, 0.8967, 0.9861, 0.8539, 0.9938, 0.8546, 0.8317, 0.018, 0.8318, 0.004761, 0.8381, 0.005718, 0.8386, 0.02149, 0.9146, 0.09997, 0.9182, 0.09969, 0.919, 0.1059, 0.9146, 0.1098, 0.9895, 0.8975, 0.9938, 0.9046, 0.9898, 0.909, 0.9817, 0.8967, 0.9227, 0.09962, 0.9182, 0.09969, 0.919, 0.09337, 0.9263, 0.09284, 0.9263, 0.1064, 0.919, 0.1059, 0.9182, 0.09969, 0.9227, 0.09962, 0.02608, 0.9534, 0.03419, 0.9411, 0.03818, 0.9455, 0.03386, 0.9526, 0.8386, 0.02149, 0.8381, 0.005718, 0.8453, 0.004663, 0.8453, 0.0179, 0.9665, 0.6838, 0.9653, 0.6887, 0.959, 0.694, 0.9634, 0.6776, 0.8501, 0.8682, 0.8567, 0.8865, 0.8501, 0.9026, 0.8501, 0.8854, 0.9073, 0.1099, 0.9146, 0.1098, 0.9146, 0.2207, 0.9073, 0.2207, 0.9649, 0.2786, 0.9588, 0.2805, 0.9588, 0.1698, 0.9649, 0.1697, 0.9713, 0.2754, 0.9649, 0.2786, 0.9649, 0.1697, 0.9713, 0.1698, 0.8501, 0.8682, 0.8428, 0.8705, 0.8428, 0.7649, 0.8501, 0.7649, 0.9654, 0.5807, 0.959, 0.5754, 0.959, 0.4721, 0.9654, 0.472, 0.9715, 0.583, 0.9654, 0.5807, 0.9654, 0.472, 0.9715, 0.4721, 0.9713, 0.034, 0.9713, 0.08646, 0.9649, 0.09047, 0.9649, 0.03388, 0.9713, 0.08646, 0.9713, 0.1001, 0.9649, 0.09999, 0.9649, 0.09047, 0.9713, 0.1001, 0.9713, 0.1152, 0.9649, 0.1117, 0.9649, 0.09999, 0.9649, 0.03388, 0.9649, 0.09047, 0.9588, 0.09074, 0.9588, 0.03401, 0.9649, 0.09047, 0.9649, 0.09999, 0.9588, 0.1001, 0.9588, 0.09074, 0.9649, 0.09999, 0.9649, 0.1117, 0.9588, 0.11, 0.9588, 0.1001, 0.9111, 0.9736, 0.9111, 0.9173, 0.9173, 0.9196, 0.9173, 0.9737, 0.2667, 0.9246, 0.2676, 0.9225, 0.2741, 0.9256, 0.2709, 0.9288, 0.919, 0.297, 0.9146, 0.3002, 0.9146, 0.2904, 0.9182, 0.2907, 0.9073, 0.3566, 0.9073, 0.2998, 0.9146, 0.3002, 0.9146, 0.3566, 0.9073, 0.2998, 0.9073, 0.2904, 0.9146, 0.2904, 0.9146, 0.3002, 0.9073, 0.2904, 0.9073, 0.2805, 0.9146, 0.2806, 0.9146, 0.2904, 0.1213, 0.9824, 0.1213, 0.9427, 0.1282, 0.9413, 0.1282, 0.981, 0.9817, 0.9611, 0.9861, 0.9183, 0.9938, 0.9191, 0.9895, 0.9619, 0.1908, 0.9811, 0.1908, 0.9428, 0.1977, 0.9411, 0.1977, 0.9794, 0.1977, 0.9794, 0.1977, 0.9411, 0.2043, 0.943, 0.2043, 0.9813, 0.1146, 0.9808, 0.1146, 0.9411, 0.1213, 0.9427, 0.1213, 0.9824, 0.2671, 0.9361, 0.2741, 0.9786, 0.2664, 0.9799, 0.2594, 0.9374, 0.8224, 0.0179, 0.8157, 0.02149, 0.8162, 0.005711, 0.8224, 0.004663, 0.9146, 0.2904, 0.9146, 0.2806, 0.919, 0.2844, 0.9182, 0.2907, 0.2671, 0.9361, 0.2594, 0.9374, 0.2667, 0.9246, 0.2709, 0.9288, 0.9227, 0.2908, 0.9263, 0.2976, 0.919, 0.297, 0.9182, 0.2907, 0.9263, 0.284, 0.9227, 0.2908, 0.9182, 0.2907, 0.919, 0.2844, 0.9817, 0.9611, 0.9895, 0.9619, 0.9938, 0.969, 0.9898, 0.9734, 0.8157, 0.02149, 0.8089, 0.018, 0.8089, 0.004761, 0.8162, 0.005711, 0.916, 0.9148, 0.919, 0.9086, 0.9236, 0.9246, 0.9173, 0.9196, 0.8501, 0.7125, 0.8501, 0.6953, 0.8501, 0.6781, 0.8567, 0.6944, 0.9073, 0.2805, 0.9073, 0.2207, 0.9146, 0.2207, 0.9146, 0.2806, 0.9649, 0.1117, 0.9649, 0.1697, 0.9588, 0.1698, 0.9588, 0.11, 0.9713, 0.1152, 0.9713, 0.1698, 0.9649, 0.1697, 0.9649, 0.1117, 0.8501, 0.7125, 0.8501, 0.7649, 0.8428, 0.7649, 0.8428, 0.7102, 0.9654, 0.4143, 0.9654, 0.472, 0.959, 0.4721, 0.959, 0.4198, 0.9715, 0.4123, 0.9715, 0.4721, 0.9654, 0.472, 0.9654, 0.4143, 0.2777, 0.8506, 0.2777, 0.8578, 0.2652, 0.8506, 0.2714, 0.847, 0.2078, 0.8578, 0.2078, 0.8506, 0.2141, 0.847, 0.2203, 0.8506, 0.1922, 0.847, 0.1985, 0.8506, 0.186, 0.8578, 0.186, 0.8506, 0.2995, 0.8578, 0.2932, 0.8614, 0.287, 0.8578, 0.287, 0.8506, 0.866, 0.8423, 0.866, 0.7689, 0.9394, 0.7689, 0.9394, 0.8424, 0.5561, 0.9044, 0.5561, 0.8871, 0.5632, 0.8871, 0.5632, 0.9217, 0.2075, 0.1979, 0.3733, 0.01629, 0.386, 0.02796, 0.2202, 0.2096, 0.2906, 0.9397, 0.2906, 0.957, 0.2835, 0.957, 0.2835, 0.9225, 0.1833, 0.1989, 0.01743, 0.3805, 0.004663, 0.3688, 0.1705, 0.1872, 0.597, 0.2232, 0.6109, 0.1872, 0.7767, 0.3687, 0.7512, 0.392, 0.1833, 0.1989, 0.196, 0.2105, 0.03017, 0.3921, 0.01743, 0.3805, 0.386, 0.6566, 0.386, 0.9023, 0.3789, 0.8851, 0.3789, 0.6566, 0.9817, 0.6027, 0.9889, 0.62, 0.9889, 0.8445, 0.9817, 0.8445, 0.3789, 0.6472, 0.3789, 0.4014, 0.386, 0.4187, 0.386, 0.6472, 0.9877, 0.2757, 0.9806, 0.2584, 0.9806, 0.03388, 0.9877, 0.03388, 0.3954, 0.02794, 0.4209, 0.004663, 0.575, 0.1735, 0.5612, 0.2095, 0.5612, 0.2095, 0.575, 0.1735, 0.6109, 0.1872, 0.597, 0.2232, 0.3606, 0.004663, 0.3733, 0.01629, 0.2075, 0.1979, 0.1947, 0.1863, 0.1947, 0.1863, 0.2075, 0.1979, 0.196, 0.2105, 0.1833, 0.1989, 0.5561, 0.948, 0.5561, 0.931, 0.5632, 0.931, 0.5632, 0.9653, 0.2064, 0.1735, 0.1947, 0.1863, 0.01618, 0.02324, 0.02781, 0.01051, 0.5612, 0.2095, 0.597, 0.2232, 0.4185, 0.3862, 0.3954, 0.3609, 0.1947, 0.1863, 0.1833, 0.1989, 0.004696, 0.03582, 0.01618, 0.02324, 0.5725, 0.9611, 0.5725, 0.944, 0.5797, 0.944, 0.5797, 0.9783, 0.1843, 0.2233, 0.196, 0.2105, 0.3746, 0.3735, 0.3629, 0.3863, 0.6109, 0.1872, 0.575, 0.1735, 0.7536, 0.01045, 0.7767, 0.03577, 0.196, 0.2105, 0.2075, 0.1979, 0.386, 0.3609, 0.3746, 0.3735, 0.3166, 0.9225, 0.3166, 0.9491, 0.3032, 0.9429, 0.3032, 0.9286, 0.5321, 0.9582, 0.5321, 0.9316, 0.5458, 0.938, 0.5458, 0.9522, 0.6612, 0.9259, 0.6612, 0.9525, 0.6479, 0.9463, 0.6479, 0.9321, 0.7512, 0.9525, 0.7512, 0.9259, 0.7649, 0.9319, 0.7649, 0.9461, 0.1624, 0.8612, 0.1624, 0.847, 0.1767, 0.847, 0.1767, 0.8612, 0.3231, 0.8612, 0.3088, 0.8612, 0.3088, 0.847, 0.3231, 0.847, 0.3436, 0.9301, 0.3436, 0.9415, 0.3301, 0.9429, 0.3301, 0.9286, 0.5055, 0.9509, 0.5055, 0.9395, 0.5189, 0.938, 0.5189, 0.9523, 0.6883, 0.9335, 0.6883, 0.9449, 0.6748, 0.9463, 0.6748, 0.9321, 0.7246, 0.9446, 0.7246, 0.9332, 0.738, 0.9318, 0.738, 0.9461, 0.357, 0.9286, 0.357, 0.9429, 0.3436, 0.9415, 0.3436, 0.9301, 0.492, 0.9523, 0.492, 0.9381, 0.5055, 0.9395, 0.5055, 0.9509, 0.7017, 0.9321, 0.7017, 0.9463, 0.6883, 0.9449, 0.6883, 0.9335, 0.7111, 0.9461, 0.7111, 0.9318, 0.7246, 0.9332, 0.7246, 0.9446, 0.3301, 0.9286, 0.3301, 0.9429, 0.3166, 0.9491, 0.3166, 0.9225, 0.5189, 0.9523, 0.5189, 0.938, 0.5321, 0.9316, 0.5321, 0.9582, 0.6748, 0.9321, 0.6748, 0.9463, 0.6612, 0.9525, 0.6612, 0.9259, 0.738, 0.9461, 0.738, 0.9318, 0.7512, 0.9259, 0.7512, 0.9525, 0.4301, 0.7051, 0.3954, 0.6505, 0.4014, 0.6325, 0.436, 0.6527, 0.866, 0.6184, 0.8805, 0.5382, 0.8991, 0.5358, 0.8887, 0.6221, 0.1948, 0.7014, 0.2002, 0.736, 0.1667, 0.7363, 0.1727, 0.7092, 0.466, 0.7144, 0.4301, 0.7051, 0.436, 0.6527, 0.4678, 0.6589, 0.4008, 0.5962, 0.4392, 0.6029, 0.436, 0.6527, 0.4014, 0.6325, 0.2926, 0.4386, 0.2682, 0.4297, 0.2726, 0.4083, 0.2952, 0.419, 0.6248, 0.4013, 0.6258, 0.4563, 0.5813, 0.4567, 0.5789, 0.4044, 0.2397, 0.6972, 0.2404, 0.7287, 0.2002, 0.736, 0.1948, 0.7014, 0.7534, 0.6665, 0.7536, 0.7039, 0.7079, 0.7026, 0.7077, 0.6665, 0.2549, 0.6409, 0.2777, 0.6269, 0.2952, 0.6474, 0.2601, 0.6851, 0.6723, 0.4275, 0.6708, 0.4677, 0.6258, 0.4563, 0.6248, 0.4013, 0.6983, 0.6761, 0.6973, 0.6959, 0.6697, 0.7032, 0.6699, 0.6813, 0.6699, 0.6813, 0.6697, 0.7032, 0.6232, 0.7037, 0.6237, 0.6821, 0.3149, 0.7259, 0.3231, 0.7496, 0.2842, 0.7402, 0.2868, 0.711, 0.2868, 0.711, 0.2842, 0.7402, 0.2404, 0.7287, 0.2397, 0.6972, 0.5387, 0.6007, 0.5357, 0.6369, 0.4999, 0.6548, 0.5, 0.6049, 0.2285, 0.6423, 0.2549, 0.6409, 0.2601, 0.6851, 0.2235, 0.6878, 0.8019, 0.6665, 0.802, 0.7026, 0.7536, 0.7039, 0.7534, 0.6665, 0.7329, 0.7551, 0.7353, 0.7746, 0.6623, 0.7704, 0.6571, 0.7551, 0.787, 0.09871, 0.8148, 0.1, 0.8087, 0.1713, 0.786, 0.175, 0.8148, 0.1, 0.8447, 0.1058, 0.8354, 0.1727, 0.8087, 0.1713, 0.4176, 0.4129, 0.445, 0.4052, 0.4431, 0.4415, 0.4092, 0.4402, 0.4092, 0.4402, 0.4431, 0.4415, 0.4392, 0.6029, 0.4008, 0.5962, 0.2777, 0.6269, 0.2549, 0.6409, 0.2495, 0.5967, 0.2753, 0.5912, 0.2753, 0.5912, 0.2495, 0.5967, 0.2682, 0.4297, 0.2926, 0.4386, 0.8087, 0.1713, 0.8354, 0.1727, 0.8354, 0.2505, 0.8191, 0.2575, 0.786, 0.175, 0.8087, 0.1713, 0.8191, 0.2575, 0.8005, 0.2551, 0.2002, 0.736, 0.1889, 0.7674, 0.1624, 0.7674, 0.1667, 0.7363, 0.6571, 0.7551, 0.6623, 0.7704, 0.5903, 0.7663, 0.5821, 0.7551, 0.4392, 0.6029, 0.4695, 0.6065, 0.4678, 0.6589, 0.436, 0.6527, 0.05974, 0.9235, 0.05806, 0.9045, 0.1224, 0.9045, 0.126, 0.9198, 0.445, 0.4052, 0.4762, 0.4013, 0.4755, 0.4236, 0.4431, 0.4415, 0.4431, 0.4415, 0.4755, 0.4236, 0.4695, 0.6065, 0.4392, 0.6029, 0.867, 0.6946, 0.866, 0.6184, 0.8887, 0.6221, 0.8948, 0.6933, 0.211, 0.4295, 0.2128, 0.4098, 0.2372, 0.4044, 0.2368, 0.4262, 0.8948, 0.6933, 0.8887, 0.6221, 0.9154, 0.6206, 0.9247, 0.6876, 0.9154, 0.5429, 0.8991, 0.5358, 0.9063, 0.4905, 0.9215, 0.4875, 0.8991, 0.5358, 0.8805, 0.5382, 0.8855, 0.4891, 0.9063, 0.4905, 0.126, 0.9198, 0.1224, 0.9045, 0.2032, 0.9045, 0.1996, 0.9154, 0.7948, 0.7551, 0.7974, 0.7864, 0.7353, 0.7746, 0.7329, 0.7551, 0.7888, 0.03382, 0.8278, 0.04467, 0.8148, 0.1, 0.787, 0.09871, 0.8278, 0.04467, 0.8697, 0.05585, 0.8447, 0.1058, 0.8148, 0.1, 0.004663, 0.9318, 0.007844, 0.9045, 0.05806, 0.9045, 0.05974, 0.9235, 0.7879, 0.4013, 0.8567, 0.4086, 0.8567, 0.5689, 0.7822, 0.5663, 0.1016, 0.7905, 0.1177, 0.7905, 0.1177, 0.8209, 0.1016, 0.8338, 0.2397, 0.8376, 0.1948, 0.8333, 0.2002, 0.7988, 0.2404, 0.8061, 0.02338, 0.8444, 0.02348, 0.7905, 0.06154, 0.7905, 0.06154, 0.8477, 0.02477, 0.4351, 0.004663, 0.4374, 0.0105, 0.4097, 0.03293, 0.4017, 0.2032, 0.6351, 0.1883, 0.677, 0.1624, 0.6326, 0.184, 0.6164, 0.07952, 0.7038, 0.03362, 0.7007, 0.03605, 0.6484, 0.08055, 0.6489, 0.127, 0.6776, 0.07952, 0.7038, 0.08055, 0.6489, 0.1255, 0.6374, 0.5339, 0.4167, 0.5406, 0.4445, 0.5066, 0.4436, 0.5071, 0.4073, 0.3149, 0.8089, 0.2868, 0.8238, 0.2842, 0.7946, 0.3231, 0.7852, 0.1948, 0.8333, 0.1727, 0.8256, 0.1667, 0.7985, 0.2002, 0.7988, 0.5406, 0.4445, 0.5387, 0.6007, 0.5, 0.6049, 0.5066, 0.4436, 0.8688, 0.7595, 0.867, 0.6946, 0.8948, 0.6933, 0.9078, 0.7487, 0.2868, 0.8238, 0.2397, 0.8376, 0.2404, 0.8061, 0.2842, 0.7946, 0.1531, 0.429, 0.1247, 0.4239, 0.1244, 0.402, 0.152, 0.4093, 0.3221, 0.414, 0.3667, 0.4014, 0.3615, 0.4315, 0.3096, 0.4373, 0.8887, 0.6221, 0.8991, 0.5358, 0.9154, 0.5429, 0.9154, 0.6206, 0.5023, 0.7075, 0.4999, 0.6548, 0.5357, 0.6369, 0.5406, 0.6552, 0.8567, 0.5689, 0.8336, 0.6049, 0.7803, 0.6197, 0.7822, 0.5663, 0.4151, 0.8778, 0.3954, 0.8368, 0.4608, 0.8368, 0.4608, 0.8776, 0.6479, 0.8562, 0.6737, 0.8562, 0.6758, 0.9121, 0.6544, 0.8972, 0.6737, 0.8562, 0.7129, 0.8562, 0.713, 0.9166, 0.6758, 0.9121, 0.6571, 0.7551, 0.5821, 0.7551, 0.5903, 0.7438, 0.6623, 0.7397, 0.2002, 0.7988, 0.1667, 0.7985, 0.1624, 0.7674, 0.1889, 0.7674, 0.2032, 0.6351, 0.2182, 0.5932, 0.2336, 0.5967, 0.2285, 0.6423, 0.05974, 0.8855, 0.126, 0.8893, 0.1224, 0.9045, 0.05806, 0.9045, 0.3096, 0.6413, 0.3045, 0.6031, 0.3614, 0.6005, 0.3615, 0.6471, 0.5903, 0.7438, 0.5821, 0.7551, 0.5424, 0.7551, 0.5449, 0.7435, 0.8019, 0.6665, 0.7534, 0.6665, 0.7536, 0.629, 0.802, 0.6303, 0.6479, 0.8562, 0.6544, 0.8151, 0.6758, 0.8002, 0.6737, 0.8562, 0.06154, 0.8477, 0.06154, 0.7905, 0.1016, 0.7905, 0.1016, 0.8338, 0.9078, 0.7487, 0.8948, 0.6933, 0.9247, 0.6876, 0.9497, 0.7375, 0.2549, 0.6409, 0.2285, 0.6423, 0.2336, 0.5967, 0.2495, 0.5967, 0.2495, 0.5967, 0.2336, 0.5967, 0.2529, 0.4241, 0.2682, 0.4297, 0.2682, 0.4297, 0.2529, 0.4241, 0.2554, 0.4014, 0.2726, 0.4083, 0.3231, 0.7496, 0.3229, 0.7674, 0.2941, 0.7674, 0.2842, 0.7402, 0.5066, 0.4436, 0.5, 0.6049, 0.4695, 0.6065, 0.4755, 0.4236, 0.7948, 0.7551, 0.7329, 0.7551, 0.7353, 0.7355, 0.7974, 0.7237, 0.466, 0.7144, 0.4678, 0.6589, 0.4999, 0.6548, 0.5023, 0.7075, 0.06154, 0.7334, 0.1016, 0.7473, 0.1016, 0.7905, 0.06154, 0.7905, 0.2368, 0.4262, 0.2372, 0.4044, 0.2554, 0.4014, 0.2529, 0.4241, 0.2285, 0.6423, 0.2235, 0.6878, 0.1883, 0.677, 0.2032, 0.6351, 0.3231, 0.7852, 0.2842, 0.7946, 0.2941, 0.7674, 0.3229, 0.7674, 0.7077, 0.5637, 0.7822, 0.5663, 0.7803, 0.6197, 0.7281, 0.6012, 0.7534, 0.6665, 0.7077, 0.6665, 0.7079, 0.6303, 0.7536, 0.629, 0.5, 0.6049, 0.4999, 0.6548, 0.4678, 0.6589, 0.4695, 0.6065, 0.2182, 0.5932, 0.2368, 0.4262, 0.2529, 0.4241, 0.2336, 0.5967, 0.02338, 0.7367, 0.06154, 0.7334, 0.06154, 0.7905, 0.02348, 0.7905, 0.126, 0.8893, 0.1996, 0.8937, 0.2032, 0.9045, 0.1224, 0.9045, 0.2032, 0.9045, 0.1996, 0.8937, 0.25, 0.8935, 0.2464, 0.9045, 0.5071, 0.4073, 0.5066, 0.4436, 0.4755, 0.4236, 0.4762, 0.4013, 0.6737, 0.8562, 0.6758, 0.8002, 0.713, 0.7958, 0.7129, 0.8562, 0.7329, 0.7551, 0.6571, 0.7551, 0.6623, 0.7397, 0.7353, 0.7355, 0.004663, 0.8773, 0.05974, 0.8855, 0.05806, 0.9045, 0.007844, 0.9045, 0.7879, 0.4013, 0.7822, 0.5663, 0.7077, 0.5637, 0.7189, 0.4038, 0.1016, 0.7905, 0.1016, 0.7473, 0.1177, 0.7602, 0.1177, 0.7905, 0.8044, 0.9038, 0.799, 0.9063, 0.7989, 0.851, 0.8042, 0.851, 0.9215, 0.4875, 0.9063, 0.4905, 0.9077, 0.4538, 0.9313, 0.4324, 0.9063, 0.4905, 0.8855, 0.4891, 0.8741, 0.4505, 0.9077, 0.4538, 0.5449, 0.7435, 0.5424, 0.7551, 0.5129, 0.7551, 0.5046, 0.7413, 0.9276, 0.4889, 0.9215, 0.4875, 0.9313, 0.4324, 0.9482, 0.4337, 0.5821, 0.7551, 0.5903, 0.7663, 0.5449, 0.7666, 0.5424, 0.7551, 0.8005, 0.2551, 0.8191, 0.2575, 0.8263, 0.3029, 0.8055, 0.3042, 0.8191, 0.2575, 0.8354, 0.2505, 0.8416, 0.3059, 0.8263, 0.3029, 0.1996, 0.9154, 0.2032, 0.9045, 0.2464, 0.9045, 0.25, 0.9156, 0.9482, 0.4337, 0.9313, 0.4324, 0.9355, 0.4013, 0.9497, 0.4018, 0.5129, 0.7551, 0.5046, 0.7688, 0.4776, 0.773, 0.4837, 0.7551, 0.5424, 0.7551, 0.5449, 0.7666, 0.5046, 0.7688, 0.5129, 0.7551, 0.8055, 0.3042, 0.8263, 0.3029, 0.8277, 0.3396, 0.7941, 0.3429, 0.8263, 0.3029, 0.8416, 0.3059, 0.8514, 0.3609, 0.8277, 0.3396, 0.8416, 0.3059, 0.8477, 0.3045, 0.8682, 0.3596, 0.8514, 0.3609, 0.3954, 0.8979, 0.4133, 0.8871, 0.4133, 0.9312, 0.3957, 0.9325, 0.3957, 0.9325, 0.4133, 0.9312, 0.4133, 0.972, 0.3954, 0.9655, 0.4308, 0.9325, 0.4312, 0.9655, 0.4133, 0.972, 0.4133, 0.9312, 0.4312, 0.8979, 0.4308, 0.9325, 0.4133, 0.9312, 0.4133, 0.8871, 0.8514, 0.3609, 0.8682, 0.3596, 0.8697, 0.3915, 0.8555, 0.392, 0.6207, 0.9169, 0.6028, 0.9225, 0.6028, 0.9, 0.6207, 0.8871, 0.425, 0.7551, 0.4308, 0.773, 0.4082, 0.773, 0.3954, 0.7551, 0.6386, 0.9225, 0.6207, 0.9169, 0.6207, 0.8871, 0.6386, 0.9, 0.5046, 0.7413, 0.5129, 0.7551, 0.4837, 0.7551, 0.4776, 0.7371, 0.425, 0.7551, 0.4308, 0.7371, 0.4776, 0.7371, 0.4837, 0.7551, 0.6028, 0.9225, 0.6207, 0.9169, 0.6207, 0.975, 0.6028, 0.9694, 0.4308, 0.773, 0.425, 0.7551, 0.4837, 0.7551, 0.4776, 0.773, 0.6207, 0.9169, 0.6386, 0.9225, 0.6386, 0.9694, 0.6207, 0.975, 0.4308, 0.7371, 0.425, 0.7551, 0.3954, 0.7551, 0.4082, 0.7371, 0.8839, 0.9368, 0.8701, 0.9482, 0.866, 0.921, 0.8839, 0.9176, 0.8839, 0.8777, 0.9018, 0.8741, 0.9018, 0.921, 0.8839, 0.9176, 0.8839, 0.8586, 0.9018, 0.8517, 0.9018, 0.8741, 0.8839, 0.8777, 0.4584, 0.8919, 0.4763, 0.8871, 0.476, 0.9205, 0.4584, 0.9204, 0.4584, 0.9204, 0.476, 0.9205, 0.4763, 0.9547, 0.4584, 0.9496, 0.2853, 0.8952, 0.2816, 0.9131, 0.2594, 0.9131, 0.2663, 0.8952, 0.2853, 0.8952, 0.3253, 0.8952, 0.3285, 0.9131, 0.2816, 0.9131, 0.3445, 0.8952, 0.357, 0.9089, 0.3285, 0.9131, 0.3253, 0.8952, 0.515, 0.9047, 0.4857, 0.9047, 0.4858, 0.891, 0.515, 0.8871, 0.5434, 0.9047, 0.515, 0.9047, 0.515, 0.8871, 0.5458, 0.8909, 0.8977, 0.9482, 0.8839, 0.9368, 0.8839, 0.9176, 0.9018, 0.921, 0.866, 0.8741, 0.8839, 0.8777, 0.8839, 0.9176, 0.866, 0.921, 0.866, 0.8517, 0.8839, 0.8586, 0.8839, 0.8777, 0.866, 0.8741, 0.4405, 0.8871, 0.4584, 0.8919, 0.4584, 0.9204, 0.4408, 0.9205, 0.4408, 0.9205, 0.4584, 0.9204, 0.4584, 0.9496, 0.4405, 0.9547, 0.2816, 0.8773, 0.2853, 0.8952, 0.2663, 0.8952, 0.2594, 0.8773, 0.2816, 0.8773, 0.3285, 0.8773, 0.3253, 0.8952, 0.2853, 0.8952, 0.357, 0.8815, 0.3445, 0.8952, 0.3253, 0.8952, 0.3285, 0.8773, 0.515, 0.9223, 0.4858, 0.9184, 0.4857, 0.9047, 0.515, 0.9047, 0.5458, 0.9185, 0.515, 0.9223, 0.515, 0.9047, 0.5434, 0.9047, 0.57, 0.67, 0.5782, 0.7034, 0.5558, 0.6954, 0.5499, 0.6677, 0.1255, 0.6374, 0.08055, 0.6489, 0.08028, 0.5985, 0.1253, 0.5924, 0.6237, 0.6821, 0.6232, 0.7037, 0.5782, 0.7034, 0.57, 0.67, 0.5813, 0.4567, 0.5717, 0.5063, 0.5519, 0.5115, 0.5547, 0.4753, 0.5717, 0.5063, 0.57, 0.67, 0.5499, 0.6677, 0.5519, 0.5115, 0.6258, 0.4563, 0.6255, 0.5066, 0.5717, 0.5063, 0.5813, 0.4567, 0.08055, 0.6489, 0.03605, 0.6484, 0.0265, 0.5989, 0.08028, 0.5985, 0.696, 0.4871, 0.6983, 0.5225, 0.6705, 0.5128, 0.6708, 0.4677, 0.6708, 0.4677, 0.6705, 0.5128, 0.6255, 0.5066, 0.6258, 0.4563, 0.1942, 0.5822, 0.211, 0.4295, 0.2368, 0.4262, 0.2182, 0.5932, 0.1247, 0.4239, 0.07842, 0.4231, 0.07791, 0.4014, 0.1244, 0.402, 0.1507, 0.618, 0.1255, 0.6374, 0.1253, 0.5924, 0.1531, 0.5826, 0.4608, 0.8368, 0.4608, 0.796, 0.6145, 0.7958, 0.6145, 0.8368, 0.184, 0.6164, 0.1942, 0.5822, 0.2182, 0.5932, 0.2032, 0.6351, 0.0265, 0.5989, 0.006665, 0.5936, 0.004663, 0.4374, 0.02477, 0.4351, 0.03605, 0.6484, 0.009501, 0.6298, 0.006665, 0.5936, 0.0265, 0.5989, 0.3614, 0.4781, 0.3667, 0.5316, 0.3262, 0.5346, 0.3045, 0.4755, 0.3096, 0.4373, 0.3615, 0.4315, 0.3614, 0.4781, 0.3045, 0.4755, 0.07842, 0.4231, 0.02477, 0.4351, 0.03293, 0.4017, 0.07791, 0.4014, 0.3614, 0.6005, 0.3045, 0.6031, 0.3262, 0.544, 0.3667, 0.547, 0.7129, 0.8562, 0.7742, 0.8562, 0.7743, 0.9114, 0.713, 0.9166, 0.3221, 0.6646, 0.3096, 0.6413, 0.3615, 0.6471, 0.3667, 0.6772, 0.4151, 0.7958, 0.4608, 0.796, 0.4608, 0.8368, 0.3954, 0.8368, 0.7129, 0.8562, 0.713, 0.7958, 0.7743, 0.8009, 0.7742, 0.8562, 0.4608, 0.8368, 0.6145, 0.8368, 0.6145, 0.8778, 0.4608, 0.8776, 0.1177, 0.7602, 0.1016, 0.7473, 0.1054, 0.7295, 0.1344, 0.7495, 0.9111, 0.8946, 0.9111, 0.8539, 0.9321, 0.8517, 0.9321, 0.8993, 0.02338, 0.8444, 0.06154, 0.8477, 0.05854, 0.868, 0.004663, 0.863, 0.1016, 0.8338, 0.1177, 0.8209, 0.1344, 0.8316, 0.1054, 0.8516, 0.5725, 0.9325, 0.5725, 0.8918, 0.5935, 0.8871, 0.5935, 0.9347, 0.3381, 0.759, 0.3418, 0.7052, 0.3667, 0.6865, 0.3616, 0.759, 0.6386, 0.8064, 0.6386, 0.8368, 0.6145, 0.8368, 0.6145, 0.7958, 0.06154, 0.7334, 0.02338, 0.7367, 0.004663, 0.7181, 0.05854, 0.7131, 0.6386, 0.8368, 0.6386, 0.8671, 0.6145, 0.8778, 0.6145, 0.8368, 0.3418, 0.8128, 0.3381, 0.759, 0.3616, 0.759, 0.3667, 0.8314, 0.9817, 0.5529, 0.9825, 0.393, 0.9876, 0.3895, 0.9869, 0.5528, 0.7844, 0.9962, 0.7837, 0.8363, 0.7888, 0.8364, 0.7896, 0.9997, 0.1492, 0.7166, 0.1491, 0.7856, 0.1437, 0.7856, 0.1438, 0.7131, 0.9817, 0.5529, 0.9869, 0.5528, 0.9876, 0.5934, 0.9824, 0.5904, 0.7844, 0.7987, 0.7896, 0.7958, 0.7888, 0.8364, 0.7837, 0.8363, 0.1491, 0.7856, 0.1492, 0.8545, 0.1438, 0.858, 0.1437, 0.7856, 0.8042, 0.851, 0.7989, 0.851, 0.799, 0.7958, 0.8044, 0.7982])
me_cube_001.materials.append(mat_material)
me_cube_001.use_remesh_preserve_volume = False
me_cube_001.use_remesh_preserve_attributes = False
me_cube_001.use_mirror_vertex_groups = False
me_cube_001.update()
me_cube = bpy.data.meshes.new('Cube')
me_cube.from_pydata([(1.0, 1.0, 0.0), (1.0, -1.0, 0.0), (-1.0, -1.0, 0.0), (-1.0, 1.0, 0.0), (1.0, 1.0, 2.0), (1.0, -1.0, 2.0), (-1.0, -1.0, 2.0), (-1.0, 1.0, 2.0)], [], [(0, 1, 2, 3), (4, 7, 6, 5), (0, 4, 5, 1), (1, 5, 6, 2), (2, 6, 7, 3), (4, 0, 3, 7)])
me_cube.materials.append(mat_material)
me_cube.use_remesh_preserve_volume = False
me_cube.use_remesh_preserve_attributes = False
me_cube.use_mirror_vertex_groups = False
me_cube.update()

# ---- objects
ob_cube_001 = bpy.data.objects.new('Cube.001', me_cube_001)
ob_cube = bpy.data.objects.new('Cube', me_cube)

# ---- transforms, parenting, visibility, modifiers, constraints
ob_cube_001.location = (0.0, 0.0, 0.0)
ob_cube_001.scale = (4.5, 4.5, 4.5)
ob_cube_001.lineart.crease_threshold = 0.0
ob_cube.location = (0.0, 0.0, 0.0)
ob_cube.scale = (1.0, 1.0, 2.0)
ob_cube.lock_rotations_4d = False
ob_cube.empty_display_type = 'ARROWS'
ob_cube.lineart.crease_threshold = 0.0

# ---- collection membership
col_collection_1.objects.link(ob_cube_001)
col_collection_1.objects.link(ob_cube)

# ---- scene / render settings (as saved in the file)
scene.frame_start = 1; scene.frame_end = 250; scene.frame_set(1)
scene.render.engine = 'BLENDER_EEVEE_NEXT'
scene.render.image_settings.compression = 90
scene.render.resolution_percentage = 50
scene.render.dither_intensity = 0.0
scene.cycles.use_denoising = False
scene.cycles.samples = 10
scene.cycles.sampling_pattern = 'TABULATED_SOBOL'
scene.cycles.light_sampling_threshold = 0.0
scene.cycles.use_adaptive_sampling = False
scene.cycles.use_light_tree = False
scene.cycles.blur_glossy = 0.0
scene.cycles.volume_bounces = 1
scene.cycles.pixel_filter_type = 'GAUSSIAN'
scene.cycles.sample_clamp_indirect = 0.0
scene.view_settings.view_transform = 'Standard'
bpy.context.view_layer.update()

# ---- added for rendering (the .blend has no active camera and no usable light): camera, sun
cam_auto = bpy.data.cameras.new('AutoCamera')
cam_auto.lens = 50.0
cam_auto.sensor_width = 36.0
cam_auto.clip_end = 1000.0
ob_auto_camera = bpy.data.objects.new('AutoCamera', cam_auto)
scene.collection.objects.link(ob_auto_camera)
ob_auto_camera.location = (40.5601, -61.887, 45.1705)
ob_auto_camera.rotation_euler = (1.09748, -7.21219e-08, 0.694738)
scene.camera = ob_auto_camera
light_auto_sun = bpy.data.lights.new('AutoSun', 'SUN')
light_auto_sun.energy = 3.0
light_auto_sun.angle = 0.0523599
ob_auto_sun = bpy.data.objects.new('AutoSun', light_auto_sun)
scene.collection.objects.link(ob_auto_sun)
ob_auto_sun.rotation_euler = (0.872665, 0.174533, 0.523599)
bpy.context.view_layer.update()
